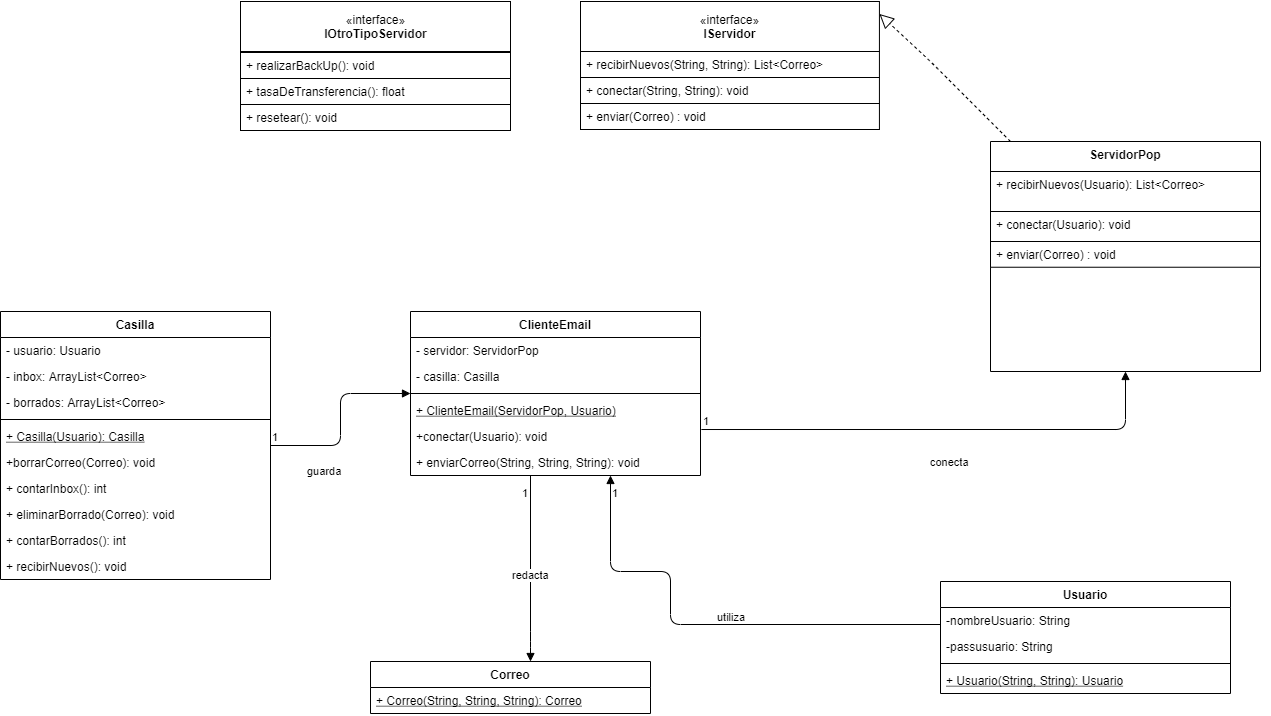

The diagram above was exported from draw.io. Its source (the exported page's mxGraphModel, read from the mxfile embedded in the PNG):
<mxGraphModel dx="1422" dy="794" grid="1" gridSize="10" guides="1" tooltips="1" connect="1" arrows="1" fold="1" page="1" pageScale="1" pageWidth="1169" pageHeight="826" background="#ffffff" math="0" shadow="0">
  <root>
    <mxCell id="0" />
    <mxCell id="1" parent="0" />
    <mxCell id="DszHvzXO-rDGkO5yeqfu-67" value="ClienteEmail" style="swimlane;fontStyle=1;align=center;verticalAlign=top;childLayout=stackLayout;horizontal=1;startSize=26;horizontalStack=0;resizeParent=1;resizeParentMax=0;resizeLast=0;collapsible=1;marginBottom=0;" vertex="1" parent="1">
      <mxGeometry x="430" y="340" width="290" height="164" as="geometry" />
    </mxCell>
    <mxCell id="DszHvzXO-rDGkO5yeqfu-68" value="- servidor: ServidorPop" style="text;strokeColor=none;fillColor=none;align=left;verticalAlign=top;spacingLeft=4;spacingRight=4;overflow=hidden;rotatable=0;points=[[0,0.5],[1,0.5]];portConstraint=eastwest;" vertex="1" parent="DszHvzXO-rDGkO5yeqfu-67">
      <mxGeometry y="26" width="290" height="26" as="geometry" />
    </mxCell>
    <mxCell id="DszHvzXO-rDGkO5yeqfu-131" value="- casilla: Casilla" style="text;strokeColor=none;fillColor=none;align=left;verticalAlign=top;spacingLeft=4;spacingRight=4;overflow=hidden;rotatable=0;points=[[0,0.5],[1,0.5]];portConstraint=eastwest;" vertex="1" parent="DszHvzXO-rDGkO5yeqfu-67">
      <mxGeometry y="52" width="290" height="26" as="geometry" />
    </mxCell>
    <mxCell id="DszHvzXO-rDGkO5yeqfu-73" value="" style="line;strokeWidth=1;fillColor=none;align=left;verticalAlign=middle;spacingTop=-1;spacingLeft=3;spacingRight=3;rotatable=0;labelPosition=right;points=[];portConstraint=eastwest;" vertex="1" parent="DszHvzXO-rDGkO5yeqfu-67">
      <mxGeometry y="78" width="290" height="8" as="geometry" />
    </mxCell>
    <mxCell id="DszHvzXO-rDGkO5yeqfu-74" value="+ ClienteEmail(ServidorPop, Usuario)" style="text;strokeColor=none;fillColor=none;align=left;verticalAlign=top;spacingLeft=4;spacingRight=4;overflow=hidden;rotatable=0;points=[[0,0.5],[1,0.5]];portConstraint=eastwest;fontStyle=4" vertex="1" parent="DszHvzXO-rDGkO5yeqfu-67">
      <mxGeometry y="86" width="290" height="26" as="geometry" />
    </mxCell>
    <mxCell id="DszHvzXO-rDGkO5yeqfu-75" value="+conectar(Usuario): void" style="text;strokeColor=none;fillColor=none;align=left;verticalAlign=top;spacingLeft=4;spacingRight=4;overflow=hidden;rotatable=0;points=[[0,0.5],[1,0.5]];portConstraint=eastwest;fontStyle=0" vertex="1" parent="DszHvzXO-rDGkO5yeqfu-67">
      <mxGeometry y="112" width="290" height="26" as="geometry" />
    </mxCell>
    <mxCell id="DszHvzXO-rDGkO5yeqfu-81" value="+ enviarCorreo(String, String, String): void" style="text;strokeColor=none;fillColor=none;align=left;verticalAlign=top;spacingLeft=4;spacingRight=4;overflow=hidden;rotatable=0;points=[[0,0.5],[1,0.5]];portConstraint=eastwest;fontStyle=0" vertex="1" parent="DszHvzXO-rDGkO5yeqfu-67">
      <mxGeometry y="138" width="290" height="26" as="geometry" />
    </mxCell>
    <mxCell id="DszHvzXO-rDGkO5yeqfu-82" value="Correo" style="swimlane;fontStyle=1;align=center;verticalAlign=top;childLayout=stackLayout;horizontal=1;startSize=26;horizontalStack=0;resizeParent=1;resizeParentMax=0;resizeLast=0;collapsible=1;marginBottom=0;" vertex="1" parent="1">
      <mxGeometry x="390" y="690" width="280" height="52" as="geometry" />
    </mxCell>
    <mxCell id="DszHvzXO-rDGkO5yeqfu-83" value="+ Correo(String, String, String): Correo" style="text;strokeColor=none;fillColor=none;align=left;verticalAlign=top;spacingLeft=4;spacingRight=4;overflow=hidden;rotatable=0;points=[[0,0.5],[1,0.5]];portConstraint=eastwest;fontStyle=4" vertex="1" parent="DszHvzXO-rDGkO5yeqfu-82">
      <mxGeometry y="26" width="280" height="26" as="geometry" />
    </mxCell>
    <mxCell id="DszHvzXO-rDGkO5yeqfu-84" value="ServidorPop" style="swimlane;fontStyle=1;align=center;verticalAlign=top;childLayout=stackLayout;horizontal=1;startSize=30;horizontalStack=0;resizeParent=1;resizeParentMax=0;resizeLast=0;collapsible=1;marginBottom=0;" vertex="1" parent="1">
      <mxGeometry x="1010" y="170" width="270" height="230" as="geometry">
        <mxRectangle x="1010" y="170" width="100" height="40" as="alternateBounds" />
      </mxGeometry>
    </mxCell>
    <mxCell id="DszHvzXO-rDGkO5yeqfu-85" value="" style="group" vertex="1" connectable="0" parent="DszHvzXO-rDGkO5yeqfu-84">
      <mxGeometry y="30" width="270" height="200" as="geometry" />
    </mxCell>
    <mxCell id="DszHvzXO-rDGkO5yeqfu-86" value="" style="group" vertex="1" connectable="0" parent="DszHvzXO-rDGkO5yeqfu-85">
      <mxGeometry width="280" height="126.73267326732673" as="geometry" />
    </mxCell>
    <mxCell id="DszHvzXO-rDGkO5yeqfu-87" value="" style="group" vertex="1" connectable="0" parent="DszHvzXO-rDGkO5yeqfu-86">
      <mxGeometry width="280" height="95.74267326732675" as="geometry" />
    </mxCell>
    <mxCell id="DszHvzXO-rDGkO5yeqfu-88" value="+ recibirNuevos(Usuario): List&lt;Correo&gt;" style="text;align=left;verticalAlign=top;spacingLeft=4;spacingRight=4;overflow=hidden;rotatable=0;points=[[0,0.5],[1,0.5]];portConstraint=eastwest;labelBackgroundColor=#ffffff;fillColor=#ffffff;strokeColor=#000000;" vertex="1" parent="DszHvzXO-rDGkO5yeqfu-87">
      <mxGeometry width="270" height="40" as="geometry" />
    </mxCell>
    <mxCell id="DszHvzXO-rDGkO5yeqfu-89" value="+ conectar(Usuario): void" style="text;align=left;verticalAlign=top;spacingLeft=4;spacingRight=4;overflow=hidden;rotatable=0;points=[[0,0.5],[1,0.5]];portConstraint=eastwest;labelBackgroundColor=#ffffff;fillColor=#ffffff;strokeColor=#000000;" vertex="1" parent="DszHvzXO-rDGkO5yeqfu-87">
      <mxGeometry y="40" width="270" height="30" as="geometry" />
    </mxCell>
    <mxCell id="DszHvzXO-rDGkO5yeqfu-90" value="+ enviar(Correo) : void" style="text;align=left;verticalAlign=top;spacingLeft=4;spacingRight=4;overflow=hidden;rotatable=0;points=[[0,0.5],[1,0.5]];portConstraint=eastwest;labelBackgroundColor=#ffffff;fillColor=#ffffff;strokeColor=#000000;" vertex="1" parent="DszHvzXO-rDGkO5yeqfu-87">
      <mxGeometry y="70.000099009901" width="270" height="25.74257425742574" as="geometry" />
    </mxCell>
    <mxCell id="DszHvzXO-rDGkO5yeqfu-94" value="" style="group" vertex="1" connectable="0" parent="1">
      <mxGeometry x="600" y="30" width="310" height="202" as="geometry" />
    </mxCell>
    <mxCell id="DszHvzXO-rDGkO5yeqfu-95" value="" style="group" vertex="1" connectable="0" parent="DszHvzXO-rDGkO5yeqfu-94">
      <mxGeometry width="310" height="128" as="geometry" />
    </mxCell>
    <mxCell id="DszHvzXO-rDGkO5yeqfu-96" value="" style="group" vertex="1" connectable="0" parent="DszHvzXO-rDGkO5yeqfu-95">
      <mxGeometry width="310" height="86" as="geometry" />
    </mxCell>
    <mxCell id="DszHvzXO-rDGkO5yeqfu-97" value="«interface»&lt;br&gt;&lt;b&gt;IServidor&lt;/b&gt;" style="html=1;" vertex="1" parent="DszHvzXO-rDGkO5yeqfu-96">
      <mxGeometry width="298.92857142857144" height="50" as="geometry" />
    </mxCell>
    <mxCell id="DszHvzXO-rDGkO5yeqfu-98" value="+ recibirNuevos(String, String): List&lt;Correo&gt;" style="text;align=left;verticalAlign=top;spacingLeft=4;spacingRight=4;overflow=hidden;rotatable=0;points=[[0,0.5],[1,0.5]];portConstraint=eastwest;labelBackgroundColor=#ffffff;fillColor=#ffffff;strokeColor=#000000;" vertex="1" parent="DszHvzXO-rDGkO5yeqfu-96">
      <mxGeometry y="50" width="298.92857142857144" height="26" as="geometry" />
    </mxCell>
    <mxCell id="DszHvzXO-rDGkO5yeqfu-99" value="+ conectar(String, String): void" style="text;align=left;verticalAlign=top;spacingLeft=4;spacingRight=4;overflow=hidden;rotatable=0;points=[[0,0.5],[1,0.5]];portConstraint=eastwest;labelBackgroundColor=#ffffff;fillColor=#ffffff;strokeColor=#000000;" vertex="1" parent="DszHvzXO-rDGkO5yeqfu-95">
      <mxGeometry y="76" width="298.92857142857144" height="26" as="geometry" />
    </mxCell>
    <mxCell id="DszHvzXO-rDGkO5yeqfu-100" value="+ enviar(Correo) : void" style="text;align=left;verticalAlign=top;spacingLeft=4;spacingRight=4;overflow=hidden;rotatable=0;points=[[0,0.5],[1,0.5]];portConstraint=eastwest;labelBackgroundColor=#ffffff;fillColor=#ffffff;strokeColor=#000000;" vertex="1" parent="DszHvzXO-rDGkO5yeqfu-95">
      <mxGeometry y="102" width="298.92857142857144" height="26" as="geometry" />
    </mxCell>
    <mxCell id="DszHvzXO-rDGkO5yeqfu-104" value="" style="endArrow=block;dashed=1;endFill=0;endSize=12;html=1;entryX=1;entryY=0.25;entryDx=0;entryDy=0;" edge="1" parent="1" source="DszHvzXO-rDGkO5yeqfu-84" target="DszHvzXO-rDGkO5yeqfu-97">
      <mxGeometry width="160" relative="1" as="geometry">
        <mxPoint x="740" y="410" as="sourcePoint" />
        <mxPoint x="900" y="410" as="targetPoint" />
        <Array as="points">
          <mxPoint x="950" y="90" />
        </Array>
      </mxGeometry>
    </mxCell>
    <mxCell id="DszHvzXO-rDGkO5yeqfu-105" value="conecta" style="endArrow=block;endFill=1;html=1;edgeStyle=orthogonalEdgeStyle;align=left;verticalAlign=top;exitX=1.003;exitY=0.231;exitDx=0;exitDy=0;exitPerimeter=0;" edge="1" parent="1" source="DszHvzXO-rDGkO5yeqfu-75" target="DszHvzXO-rDGkO5yeqfu-84">
      <mxGeometry x="-0.0603" y="-20" relative="1" as="geometry">
        <mxPoint x="740" y="410" as="sourcePoint" />
        <mxPoint x="900" y="410" as="targetPoint" />
        <Array as="points" />
        <mxPoint as="offset" />
      </mxGeometry>
    </mxCell>
    <mxCell id="DszHvzXO-rDGkO5yeqfu-106" value="1" style="edgeLabel;resizable=0;html=1;align=left;verticalAlign=bottom;" connectable="0" vertex="1" parent="DszHvzXO-rDGkO5yeqfu-105">
      <mxGeometry x="-1" relative="1" as="geometry" />
    </mxCell>
    <mxCell id="DszHvzXO-rDGkO5yeqfu-107" value="redacta" style="endArrow=block;endFill=1;html=1;edgeStyle=orthogonalEdgeStyle;align=left;verticalAlign=top;" edge="1" parent="1" source="DszHvzXO-rDGkO5yeqfu-67" target="DszHvzXO-rDGkO5yeqfu-82">
      <mxGeometry x="-0.0603" y="-20" relative="1" as="geometry">
        <mxPoint x="90" y="581" as="sourcePoint" />
        <mxPoint x="310" y="320" as="targetPoint" />
        <Array as="points">
          <mxPoint x="550" y="670" />
          <mxPoint x="550" y="670" />
        </Array>
        <mxPoint as="offset" />
      </mxGeometry>
    </mxCell>
    <mxCell id="DszHvzXO-rDGkO5yeqfu-108" value="1" style="edgeLabel;resizable=0;html=1;align=left;verticalAlign=bottom;" connectable="0" vertex="1" parent="DszHvzXO-rDGkO5yeqfu-107">
      <mxGeometry x="-1" relative="1" as="geometry">
        <mxPoint x="-10" y="26" as="offset" />
      </mxGeometry>
    </mxCell>
    <mxCell id="DszHvzXO-rDGkO5yeqfu-109" value="" style="group" vertex="1" connectable="0" parent="1">
      <mxGeometry x="260" y="30" width="280" height="202" as="geometry" />
    </mxCell>
    <mxCell id="DszHvzXO-rDGkO5yeqfu-110" value="" style="group" vertex="1" connectable="0" parent="DszHvzXO-rDGkO5yeqfu-109">
      <mxGeometry width="280" height="129" as="geometry" />
    </mxCell>
    <mxCell id="DszHvzXO-rDGkO5yeqfu-111" value="" style="group" vertex="1" connectable="0" parent="DszHvzXO-rDGkO5yeqfu-110">
      <mxGeometry width="280" height="86" as="geometry" />
    </mxCell>
    <mxCell id="DszHvzXO-rDGkO5yeqfu-112" value="«interface»&lt;br&gt;&lt;b&gt;IOtroTipoServidor&lt;/b&gt;" style="html=1;" vertex="1" parent="DszHvzXO-rDGkO5yeqfu-111">
      <mxGeometry width="270" height="50" as="geometry" />
    </mxCell>
    <mxCell id="DszHvzXO-rDGkO5yeqfu-118" value="+ realizarBackUp(): void" style="text;align=left;verticalAlign=top;spacingLeft=4;spacingRight=4;overflow=hidden;rotatable=0;points=[[0,0.5],[1,0.5]];portConstraint=eastwest;labelBackgroundColor=#ffffff;fillColor=#ffffff;strokeColor=#000000;" vertex="1" parent="DszHvzXO-rDGkO5yeqfu-111">
      <mxGeometry y="51" width="270" height="26" as="geometry" />
    </mxCell>
    <mxCell id="DszHvzXO-rDGkO5yeqfu-116" value="+ tasaDeTransferencia(): float" style="text;align=left;verticalAlign=top;spacingLeft=4;spacingRight=4;overflow=hidden;rotatable=0;points=[[0,0.5],[1,0.5]];portConstraint=eastwest;labelBackgroundColor=#ffffff;fillColor=#ffffff;strokeColor=#000000;" vertex="1" parent="DszHvzXO-rDGkO5yeqfu-110">
      <mxGeometry y="77" width="270" height="26" as="geometry" />
    </mxCell>
    <mxCell id="DszHvzXO-rDGkO5yeqfu-117" value="+ resetear(): void" style="text;align=left;verticalAlign=top;spacingLeft=4;spacingRight=4;overflow=hidden;rotatable=0;points=[[0,0.5],[1,0.5]];portConstraint=eastwest;labelBackgroundColor=#ffffff;fillColor=#ffffff;strokeColor=#000000;" vertex="1" parent="DszHvzXO-rDGkO5yeqfu-110">
      <mxGeometry y="103" width="270" height="26" as="geometry" />
    </mxCell>
    <mxCell id="DszHvzXO-rDGkO5yeqfu-119" value="Usuario" style="swimlane;fontStyle=1;align=center;verticalAlign=top;childLayout=stackLayout;horizontal=1;startSize=26;horizontalStack=0;resizeParent=1;resizeParentMax=0;resizeLast=0;collapsible=1;marginBottom=0;" vertex="1" parent="1">
      <mxGeometry x="960" y="610" width="290" height="112" as="geometry" />
    </mxCell>
    <mxCell id="DszHvzXO-rDGkO5yeqfu-120" value="-nombreUsuario: String" style="text;strokeColor=none;fillColor=none;align=left;verticalAlign=top;spacingLeft=4;spacingRight=4;overflow=hidden;rotatable=0;points=[[0,0.5],[1,0.5]];portConstraint=eastwest;" vertex="1" parent="DszHvzXO-rDGkO5yeqfu-119">
      <mxGeometry y="26" width="290" height="26" as="geometry" />
    </mxCell>
    <mxCell id="DszHvzXO-rDGkO5yeqfu-123" value="-passusuario: String" style="text;strokeColor=none;fillColor=none;align=left;verticalAlign=top;spacingLeft=4;spacingRight=4;overflow=hidden;rotatable=0;points=[[0,0.5],[1,0.5]];portConstraint=eastwest;" vertex="1" parent="DszHvzXO-rDGkO5yeqfu-119">
      <mxGeometry y="52" width="290" height="26" as="geometry" />
    </mxCell>
    <mxCell id="DszHvzXO-rDGkO5yeqfu-121" value="" style="line;strokeWidth=1;fillColor=none;align=left;verticalAlign=middle;spacingTop=-1;spacingLeft=3;spacingRight=3;rotatable=0;labelPosition=right;points=[];portConstraint=eastwest;" vertex="1" parent="DszHvzXO-rDGkO5yeqfu-119">
      <mxGeometry y="78" width="290" height="8" as="geometry" />
    </mxCell>
    <mxCell id="DszHvzXO-rDGkO5yeqfu-136" value="+ Usuario(String, String): Usuario" style="text;strokeColor=none;fillColor=none;align=left;verticalAlign=top;spacingLeft=4;spacingRight=4;overflow=hidden;rotatable=0;points=[[0,0.5],[1,0.5]];portConstraint=eastwest;fontStyle=4" vertex="1" parent="DszHvzXO-rDGkO5yeqfu-119">
      <mxGeometry y="86" width="290" height="26" as="geometry" />
    </mxCell>
    <mxCell id="DszHvzXO-rDGkO5yeqfu-124" value="utiliza" style="endArrow=block;endFill=1;html=1;edgeStyle=orthogonalEdgeStyle;align=left;verticalAlign=top;" edge="1" parent="1" source="DszHvzXO-rDGkO5yeqfu-119" target="DszHvzXO-rDGkO5yeqfu-81">
      <mxGeometry x="-0.0603" y="-20" relative="1" as="geometry">
        <mxPoint x="800" y="530" as="sourcePoint" />
        <mxPoint x="590" y="540" as="targetPoint" />
        <Array as="points">
          <mxPoint x="690" y="653" />
          <mxPoint x="690" y="600" />
          <mxPoint x="630" y="600" />
        </Array>
        <mxPoint as="offset" />
      </mxGeometry>
    </mxCell>
    <mxCell id="DszHvzXO-rDGkO5yeqfu-125" value="1" style="edgeLabel;resizable=0;html=1;align=left;verticalAlign=bottom;" connectable="0" vertex="1" parent="DszHvzXO-rDGkO5yeqfu-124">
      <mxGeometry x="-1" relative="1" as="geometry">
        <mxPoint x="-330" y="-123" as="offset" />
      </mxGeometry>
    </mxCell>
    <mxCell id="DszHvzXO-rDGkO5yeqfu-126" value="Casilla" style="swimlane;fontStyle=1;align=center;verticalAlign=top;childLayout=stackLayout;horizontal=1;startSize=26;horizontalStack=0;resizeParent=1;resizeParentMax=0;resizeLast=0;collapsible=1;marginBottom=0;" vertex="1" parent="1">
      <mxGeometry x="20" y="340" width="270" height="268" as="geometry" />
    </mxCell>
    <mxCell id="DszHvzXO-rDGkO5yeqfu-132" value="- usuario: Usuario" style="text;strokeColor=none;fillColor=none;align=left;verticalAlign=top;spacingLeft=4;spacingRight=4;overflow=hidden;rotatable=0;points=[[0,0.5],[1,0.5]];portConstraint=eastwest;" vertex="1" parent="DszHvzXO-rDGkO5yeqfu-126">
      <mxGeometry y="26" width="270" height="26" as="geometry" />
    </mxCell>
    <mxCell id="DszHvzXO-rDGkO5yeqfu-127" value="- inbox: ArrayList&lt;Correo&gt;" style="text;strokeColor=none;fillColor=none;align=left;verticalAlign=top;spacingLeft=4;spacingRight=4;overflow=hidden;rotatable=0;points=[[0,0.5],[1,0.5]];portConstraint=eastwest;" vertex="1" parent="DszHvzXO-rDGkO5yeqfu-126">
      <mxGeometry y="52" width="270" height="26" as="geometry" />
    </mxCell>
    <mxCell id="DszHvzXO-rDGkO5yeqfu-130" value="- borrados: ArrayList&lt;Correo&gt;" style="text;strokeColor=none;fillColor=none;align=left;verticalAlign=top;spacingLeft=4;spacingRight=4;overflow=hidden;rotatable=0;points=[[0,0.5],[1,0.5]];portConstraint=eastwest;" vertex="1" parent="DszHvzXO-rDGkO5yeqfu-126">
      <mxGeometry y="78" width="270" height="26" as="geometry" />
    </mxCell>
    <mxCell id="DszHvzXO-rDGkO5yeqfu-128" value="" style="line;strokeWidth=1;fillColor=none;align=left;verticalAlign=middle;spacingTop=-1;spacingLeft=3;spacingRight=3;rotatable=0;labelPosition=right;points=[];portConstraint=eastwest;" vertex="1" parent="DszHvzXO-rDGkO5yeqfu-126">
      <mxGeometry y="104" width="270" height="8" as="geometry" />
    </mxCell>
    <mxCell id="DszHvzXO-rDGkO5yeqfu-137" value="+ Casilla(Usuario): Casilla" style="text;strokeColor=none;fillColor=none;align=left;verticalAlign=top;spacingLeft=4;spacingRight=4;overflow=hidden;rotatable=0;points=[[0,0.5],[1,0.5]];portConstraint=eastwest;fontStyle=4" vertex="1" parent="DszHvzXO-rDGkO5yeqfu-126">
      <mxGeometry y="112" width="270" height="26" as="geometry" />
    </mxCell>
    <mxCell id="DszHvzXO-rDGkO5yeqfu-76" value="+borrarCorreo(Correo): void" style="text;strokeColor=none;fillColor=none;align=left;verticalAlign=top;spacingLeft=4;spacingRight=4;overflow=hidden;rotatable=0;points=[[0,0.5],[1,0.5]];portConstraint=eastwest;fontStyle=0" vertex="1" parent="DszHvzXO-rDGkO5yeqfu-126">
      <mxGeometry y="138" width="270" height="26" as="geometry" />
    </mxCell>
    <mxCell id="DszHvzXO-rDGkO5yeqfu-78" value="+ contarInbox(): int" style="text;strokeColor=none;fillColor=none;align=left;verticalAlign=top;spacingLeft=4;spacingRight=4;overflow=hidden;rotatable=0;points=[[0,0.5],[1,0.5]];portConstraint=eastwest;fontStyle=0" vertex="1" parent="DszHvzXO-rDGkO5yeqfu-126">
      <mxGeometry y="164" width="270" height="26" as="geometry" />
    </mxCell>
    <mxCell id="DszHvzXO-rDGkO5yeqfu-79" value="+ eliminarBorrado(Correo): void" style="text;strokeColor=none;fillColor=none;align=left;verticalAlign=top;spacingLeft=4;spacingRight=4;overflow=hidden;rotatable=0;points=[[0,0.5],[1,0.5]];portConstraint=eastwest;fontStyle=0" vertex="1" parent="DszHvzXO-rDGkO5yeqfu-126">
      <mxGeometry y="190" width="270" height="26" as="geometry" />
    </mxCell>
    <mxCell id="DszHvzXO-rDGkO5yeqfu-77" value="+ contarBorrados(): int" style="text;strokeColor=none;fillColor=none;align=left;verticalAlign=top;spacingLeft=4;spacingRight=4;overflow=hidden;rotatable=0;points=[[0,0.5],[1,0.5]];portConstraint=eastwest;fontStyle=0" vertex="1" parent="DszHvzXO-rDGkO5yeqfu-126">
      <mxGeometry y="216" width="270" height="26" as="geometry" />
    </mxCell>
    <mxCell id="DszHvzXO-rDGkO5yeqfu-80" value="+ recibirNuevos(): void" style="text;strokeColor=none;fillColor=none;align=left;verticalAlign=top;spacingLeft=4;spacingRight=4;overflow=hidden;rotatable=0;points=[[0,0.5],[1,0.5]];portConstraint=eastwest;fontStyle=0" vertex="1" parent="DszHvzXO-rDGkO5yeqfu-126">
      <mxGeometry y="242" width="270" height="26" as="geometry" />
    </mxCell>
    <mxCell id="DszHvzXO-rDGkO5yeqfu-138" value="guarda" style="endArrow=block;endFill=1;html=1;edgeStyle=orthogonalEdgeStyle;align=left;verticalAlign=top;" edge="1" parent="1" source="DszHvzXO-rDGkO5yeqfu-126" target="DszHvzXO-rDGkO5yeqfu-67">
      <mxGeometry x="-0.633" y="-13" relative="1" as="geometry">
        <mxPoint x="730.8699999999999" y="468.0060000000001" as="sourcePoint" />
        <mxPoint x="1155" y="410" as="targetPoint" />
        <Array as="points" />
        <mxPoint as="offset" />
      </mxGeometry>
    </mxCell>
    <mxCell id="DszHvzXO-rDGkO5yeqfu-139" value="1" style="edgeLabel;resizable=0;html=1;align=left;verticalAlign=bottom;" connectable="0" vertex="1" parent="DszHvzXO-rDGkO5yeqfu-138">
      <mxGeometry x="-1" relative="1" as="geometry" />
    </mxCell>
  </root>
</mxGraphModel>